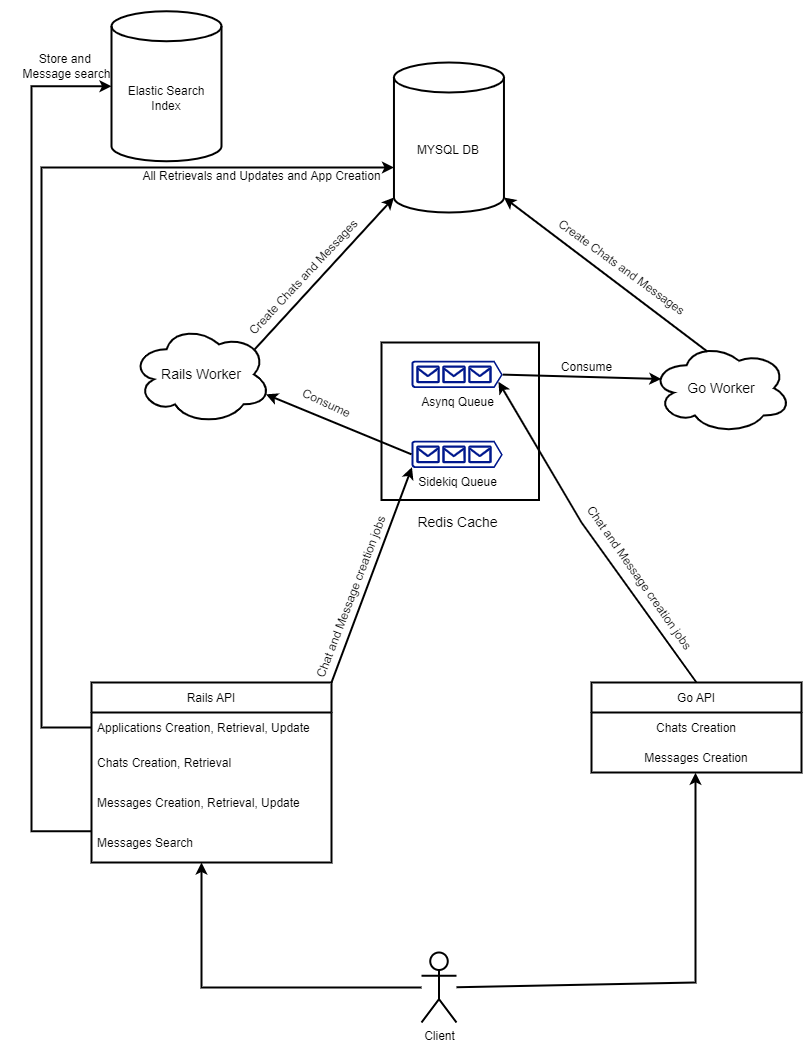

The diagram above was exported from draw.io. Its source (the exported page's mxGraphModel, read from the mxfile embedded in the PNG):
<mxGraphModel dx="2060" dy="646" grid="1" gridSize="10" guides="1" tooltips="1" connect="1" arrows="1" fold="1" page="1" pageScale="1" pageWidth="850" pageHeight="1100" math="0" shadow="0">
  <root>
    <mxCell id="0" />
    <mxCell id="1" parent="0" />
    <mxCell id="GWm6Ctwf0iMFBNTc7dWL-1" value="Client" style="shape=umlActor;verticalLabelPosition=bottom;verticalAlign=top;html=1;outlineConnect=0;align=center;fontFamily=Helvetica;strokeWidth=2;" parent="1" vertex="1">
      <mxGeometry x="410" y="970" width="35" height="70" as="geometry" />
    </mxCell>
    <mxCell id="GWm6Ctwf0iMFBNTc7dWL-20" value="Go API" style="swimlane;fontStyle=0;childLayout=stackLayout;horizontal=1;startSize=30;horizontalStack=0;resizeParent=1;resizeParentMax=0;resizeLast=0;collapsible=1;marginBottom=0;fontFamily=Helvetica;strokeWidth=2;" parent="1" vertex="1">
      <mxGeometry x="580" y="700" width="210" height="90" as="geometry" />
    </mxCell>
    <mxCell id="GWm6Ctwf0iMFBNTc7dWL-22" value="Chats Creation" style="text;strokeColor=none;fillColor=none;align=center;verticalAlign=middle;spacingLeft=4;spacingRight=4;overflow=hidden;points=[[0,0.5],[1,0.5]];portConstraint=eastwest;rotatable=0;fontFamily=Helvetica;strokeWidth=2;" parent="GWm6Ctwf0iMFBNTc7dWL-20" vertex="1">
      <mxGeometry y="30" width="210" height="30" as="geometry" />
    </mxCell>
    <mxCell id="GWm6Ctwf0iMFBNTc7dWL-34" value="Messages Creation" style="text;strokeColor=none;fillColor=none;align=center;verticalAlign=middle;spacingLeft=4;spacingRight=4;overflow=hidden;points=[[0,0.5],[1,0.5]];portConstraint=eastwest;rotatable=0;fontFamily=Helvetica;strokeWidth=2;" parent="GWm6Ctwf0iMFBNTc7dWL-20" vertex="1">
      <mxGeometry y="60" width="210" height="30" as="geometry" />
    </mxCell>
    <mxCell id="GWm6Ctwf0iMFBNTc7dWL-24" value="Rails API" style="swimlane;fontStyle=0;childLayout=stackLayout;horizontal=1;startSize=30;horizontalStack=0;resizeParent=1;resizeParentMax=0;resizeLast=0;collapsible=1;marginBottom=0;fontFamily=Helvetica;strokeWidth=2;" parent="1" vertex="1">
      <mxGeometry x="80" y="700" width="240" height="180" as="geometry" />
    </mxCell>
    <mxCell id="GWm6Ctwf0iMFBNTc7dWL-25" value="Applications Creation, Retrieval, Update" style="text;strokeColor=none;fillColor=none;align=left;verticalAlign=middle;spacingLeft=4;spacingRight=4;overflow=hidden;points=[[0,0.5],[1,0.5]];portConstraint=eastwest;rotatable=0;fontFamily=Helvetica;strokeWidth=2;" parent="GWm6Ctwf0iMFBNTc7dWL-24" vertex="1">
      <mxGeometry y="30" width="240" height="30" as="geometry" />
    </mxCell>
    <mxCell id="GWm6Ctwf0iMFBNTc7dWL-28" value="Chats Creation, Retrieval" style="text;strokeColor=none;fillColor=none;align=left;verticalAlign=middle;spacingLeft=4;spacingRight=4;overflow=hidden;points=[[0,0.5],[1,0.5]];portConstraint=eastwest;rotatable=0;fontFamily=Helvetica;strokeWidth=2;" parent="GWm6Ctwf0iMFBNTc7dWL-24" vertex="1">
      <mxGeometry y="60" width="240" height="40" as="geometry" />
    </mxCell>
    <mxCell id="GWm6Ctwf0iMFBNTc7dWL-33" value="Messages Creation, Retrieval, Update" style="text;strokeColor=none;fillColor=none;align=left;verticalAlign=middle;spacingLeft=4;spacingRight=4;overflow=hidden;points=[[0,0.5],[1,0.5]];portConstraint=eastwest;rotatable=0;fontFamily=Helvetica;strokeWidth=2;" parent="GWm6Ctwf0iMFBNTc7dWL-24" vertex="1">
      <mxGeometry y="100" width="240" height="40" as="geometry" />
    </mxCell>
    <mxCell id="GWm6Ctwf0iMFBNTc7dWL-41" value="Messages Search" style="text;strokeColor=none;fillColor=none;align=left;verticalAlign=middle;spacingLeft=4;spacingRight=4;overflow=hidden;points=[[0,0.5],[1,0.5]];portConstraint=eastwest;rotatable=0;fontFamily=Helvetica;strokeWidth=2;" parent="GWm6Ctwf0iMFBNTc7dWL-24" vertex="1">
      <mxGeometry y="140" width="240" height="40" as="geometry" />
    </mxCell>
    <mxCell id="GWm6Ctwf0iMFBNTc7dWL-31" value="" style="endArrow=classic;html=1;rounded=0;fontFamily=Helvetica;entryX=0.495;entryY=1.008;entryDx=0;entryDy=0;entryPerimeter=0;strokeWidth=2;" parent="1" source="GWm6Ctwf0iMFBNTc7dWL-1" target="GWm6Ctwf0iMFBNTc7dWL-34" edge="1">
      <mxGeometry width="50" height="50" relative="1" as="geometry">
        <mxPoint x="400" y="790" as="sourcePoint" />
        <mxPoint x="670" y="830" as="targetPoint" />
        <Array as="points">
          <mxPoint x="684" y="1000" />
        </Array>
      </mxGeometry>
    </mxCell>
    <mxCell id="GWm6Ctwf0iMFBNTc7dWL-32" value="" style="endArrow=classic;html=1;rounded=0;fontFamily=Helvetica;strokeWidth=2;" parent="1" source="GWm6Ctwf0iMFBNTc7dWL-1" edge="1">
      <mxGeometry width="50" height="50" relative="1" as="geometry">
        <mxPoint x="400" y="790" as="sourcePoint" />
        <mxPoint x="190" y="880" as="targetPoint" />
        <Array as="points">
          <mxPoint x="190" y="1005" />
        </Array>
      </mxGeometry>
    </mxCell>
    <mxCell id="GWm6Ctwf0iMFBNTc7dWL-35" value="" style="whiteSpace=wrap;html=1;aspect=fixed;fontFamily=Helvetica;strokeWidth=2;" parent="1" vertex="1">
      <mxGeometry x="370" y="360" width="157.5" height="157.5" as="geometry" />
    </mxCell>
    <mxCell id="GWm6Ctwf0iMFBNTc7dWL-38" value="MYSQL DB" style="shape=cylinder3;whiteSpace=wrap;html=1;boundedLbl=1;backgroundOutline=1;size=15;fontFamily=Helvetica;strokeWidth=2;" parent="1" vertex="1">
      <mxGeometry x="382.46" y="80" width="110" height="150" as="geometry" />
    </mxCell>
    <mxCell id="GWm6Ctwf0iMFBNTc7dWL-40" value="Elastic Search&lt;br&gt;Index" style="shape=cylinder3;whiteSpace=wrap;html=1;boundedLbl=1;backgroundOutline=1;size=15;fontFamily=Helvetica;strokeWidth=2;" parent="1" vertex="1">
      <mxGeometry x="100" y="28.75" width="110" height="150" as="geometry" />
    </mxCell>
    <mxCell id="GWm6Ctwf0iMFBNTc7dWL-42" value="Asynq Queue" style="sketch=0;aspect=fixed;pointerEvents=1;shadow=0;dashed=0;html=1;strokeColor=none;labelPosition=center;verticalLabelPosition=bottom;verticalAlign=top;align=center;fillColor=#00188D;shape=mxgraph.azure.queue_generic;fontFamily=Helvetica;strokeWidth=2;" parent="1" vertex="1">
      <mxGeometry x="400" y="378.15" width="91.25" height="27.38" as="geometry" />
    </mxCell>
    <mxCell id="GWm6Ctwf0iMFBNTc7dWL-43" value="Sidekiq Queue" style="sketch=0;aspect=fixed;pointerEvents=1;shadow=0;dashed=0;html=1;strokeColor=none;labelPosition=center;verticalLabelPosition=bottom;verticalAlign=top;align=center;fillColor=#00188D;shape=mxgraph.azure.queue_generic;fontFamily=Helvetica;strokeWidth=2;" parent="1" vertex="1">
      <mxGeometry x="400" y="458.15" width="91.25" height="27.37" as="geometry" />
    </mxCell>
    <mxCell id="GWm6Ctwf0iMFBNTc7dWL-46" value="Redis Cache" style="text;html=1;align=center;verticalAlign=middle;resizable=0;points=[];autosize=1;strokeColor=none;fillColor=none;fontFamily=Helvetica;fontSize=14;strokeWidth=2;" parent="1" vertex="1">
      <mxGeometry x="396.25" y="525" width="100" height="30" as="geometry" />
    </mxCell>
    <mxCell id="GWm6Ctwf0iMFBNTc7dWL-47" value="Go Worker" style="ellipse;shape=cloud;whiteSpace=wrap;html=1;fontFamily=Helvetica;fontSize=14;strokeWidth=2;" parent="1" vertex="1">
      <mxGeometry x="640" y="360" width="140" height="91.25" as="geometry" />
    </mxCell>
    <mxCell id="GWm6Ctwf0iMFBNTc7dWL-48" value="Rails Worker" style="ellipse;shape=cloud;whiteSpace=wrap;html=1;fontFamily=Helvetica;fontSize=14;strokeWidth=2;" parent="1" vertex="1">
      <mxGeometry x="120" y="341.84" width="140" height="100" as="geometry" />
    </mxCell>
    <mxCell id="GWm6Ctwf0iMFBNTc7dWL-51" value="" style="endArrow=classic;html=1;rounded=0;fontFamily=Helvetica;fontSize=14;exitX=0;exitY=0.5;exitDx=0;exitDy=0;entryX=0;entryY=0.5;entryDx=0;entryDy=0;entryPerimeter=0;strokeWidth=2;" parent="1" target="GWm6Ctwf0iMFBNTc7dWL-40" edge="1">
      <mxGeometry width="50" height="50" relative="1" as="geometry">
        <mxPoint x="80" y="848.75" as="sourcePoint" />
        <mxPoint x="120" y="568.75" as="targetPoint" />
        <Array as="points">
          <mxPoint x="20" y="848.75" />
          <mxPoint x="20" y="103.75" />
        </Array>
      </mxGeometry>
    </mxCell>
    <mxCell id="GWm6Ctwf0iMFBNTc7dWL-52" value="" style="endArrow=classic;html=1;rounded=0;fontFamily=Helvetica;fontSize=14;exitX=0.4;exitY=0.1;exitDx=0;exitDy=0;exitPerimeter=0;entryX=1;entryY=1;entryDx=0;entryDy=-15;entryPerimeter=0;strokeWidth=2;" parent="1" source="GWm6Ctwf0iMFBNTc7dWL-47" target="GWm6Ctwf0iMFBNTc7dWL-38" edge="1">
      <mxGeometry width="50" height="50" relative="1" as="geometry">
        <mxPoint x="705" y="360" as="sourcePoint" />
        <mxPoint x="755" y="310" as="targetPoint" />
        <Array as="points" />
      </mxGeometry>
    </mxCell>
    <mxCell id="GWm6Ctwf0iMFBNTc7dWL-53" value="" style="endArrow=classic;html=1;rounded=0;fontFamily=Helvetica;fontSize=14;exitX=0.5;exitY=0;exitDx=0;exitDy=0;entryX=0.953;entryY=0.771;entryDx=0;entryDy=0;entryPerimeter=0;strokeWidth=2;" parent="1" source="GWm6Ctwf0iMFBNTc7dWL-20" target="GWm6Ctwf0iMFBNTc7dWL-42" edge="1">
      <mxGeometry width="50" height="50" relative="1" as="geometry">
        <mxPoint x="400" y="530" as="sourcePoint" />
        <mxPoint x="450" y="480" as="targetPoint" />
        <Array as="points">
          <mxPoint x="570" y="540" />
        </Array>
      </mxGeometry>
    </mxCell>
    <mxCell id="GWm6Ctwf0iMFBNTc7dWL-54" value="" style="endArrow=classic;html=1;rounded=0;fontFamily=Helvetica;fontSize=14;entryX=0.07;entryY=0.4;entryDx=0;entryDy=0;entryPerimeter=0;exitX=1;exitY=0.51;exitDx=0;exitDy=0;exitPerimeter=0;strokeWidth=2;" parent="1" source="GWm6Ctwf0iMFBNTc7dWL-42" target="GWm6Ctwf0iMFBNTc7dWL-47" edge="1">
      <mxGeometry width="50" height="50" relative="1" as="geometry">
        <mxPoint x="400" y="410" as="sourcePoint" />
        <mxPoint x="450" y="360" as="targetPoint" />
      </mxGeometry>
    </mxCell>
    <mxCell id="GWm6Ctwf0iMFBNTc7dWL-55" value="Chat and Message creation jobs" style="text;html=1;align=center;verticalAlign=middle;resizable=0;points=[];autosize=1;strokeColor=none;fillColor=none;fontSize=12;fontFamily=Helvetica;rotation=55;strokeWidth=2;" parent="1" vertex="1">
      <mxGeometry x="527.5" y="580" width="200" height="30" as="geometry" />
    </mxCell>
    <mxCell id="GWm6Ctwf0iMFBNTc7dWL-57" value="Store and &lt;br&gt;Message search" style="text;html=1;align=center;verticalAlign=middle;resizable=0;points=[];autosize=1;strokeColor=none;fillColor=none;fontSize=12;fontFamily=Helvetica;strokeWidth=2;" parent="1" vertex="1">
      <mxGeometry y="63.75" width="110" height="40" as="geometry" />
    </mxCell>
    <mxCell id="GWm6Ctwf0iMFBNTc7dWL-58" value="" style="endArrow=classic;html=1;rounded=0;fontFamily=Helvetica;fontSize=12;exitX=1;exitY=0;exitDx=0;exitDy=0;entryX=0.005;entryY=0.97;entryDx=0;entryDy=0;entryPerimeter=0;strokeWidth=2;" parent="1" source="GWm6Ctwf0iMFBNTc7dWL-24" target="GWm6Ctwf0iMFBNTc7dWL-43" edge="1">
      <mxGeometry width="50" height="50" relative="1" as="geometry">
        <mxPoint x="400" y="660" as="sourcePoint" />
        <mxPoint x="450" y="610" as="targetPoint" />
      </mxGeometry>
    </mxCell>
    <mxCell id="GWm6Ctwf0iMFBNTc7dWL-59" value="" style="endArrow=classic;html=1;rounded=0;fontFamily=Helvetica;fontSize=12;entryX=0.96;entryY=0.7;entryDx=0;entryDy=0;entryPerimeter=0;exitX=0;exitY=0.5;exitDx=0;exitDy=0;exitPerimeter=0;strokeWidth=2;" parent="1" source="GWm6Ctwf0iMFBNTc7dWL-43" target="GWm6Ctwf0iMFBNTc7dWL-48" edge="1">
      <mxGeometry width="50" height="50" relative="1" as="geometry">
        <mxPoint x="400" y="660" as="sourcePoint" />
        <mxPoint x="450" y="610" as="targetPoint" />
      </mxGeometry>
    </mxCell>
    <mxCell id="GWm6Ctwf0iMFBNTc7dWL-60" value="Chat and Message creation jobs" style="text;html=1;align=center;verticalAlign=middle;resizable=0;points=[];autosize=1;strokeColor=none;fillColor=none;fontSize=12;fontFamily=Helvetica;rotation=-69;strokeWidth=2;" parent="1" vertex="1">
      <mxGeometry x="240" y="600" width="200" height="30" as="geometry" />
    </mxCell>
    <mxCell id="GWm6Ctwf0iMFBNTc7dWL-62" value="" style="endArrow=classic;html=1;rounded=0;fontFamily=Helvetica;fontSize=12;exitX=0;exitY=0.5;exitDx=0;exitDy=0;entryX=0;entryY=0;entryDx=0;entryDy=105;entryPerimeter=0;strokeWidth=2;" parent="1" source="GWm6Ctwf0iMFBNTc7dWL-25" target="GWm6Ctwf0iMFBNTc7dWL-38" edge="1">
      <mxGeometry width="50" height="50" relative="1" as="geometry">
        <mxPoint x="400" y="530" as="sourcePoint" />
        <mxPoint x="390" y="190" as="targetPoint" />
        <Array as="points">
          <mxPoint x="30" y="745" />
          <mxPoint x="30" y="185" />
        </Array>
      </mxGeometry>
    </mxCell>
    <mxCell id="GWm6Ctwf0iMFBNTc7dWL-63" value="" style="endArrow=classic;html=1;rounded=0;fontFamily=Helvetica;fontSize=12;exitX=0.88;exitY=0.25;exitDx=0;exitDy=0;exitPerimeter=0;entryX=0;entryY=1;entryDx=0;entryDy=-15;entryPerimeter=0;strokeWidth=2;" parent="1" source="GWm6Ctwf0iMFBNTc7dWL-48" target="GWm6Ctwf0iMFBNTc7dWL-38" edge="1">
      <mxGeometry width="50" height="50" relative="1" as="geometry">
        <mxPoint x="400" y="410" as="sourcePoint" />
        <mxPoint x="450" y="360" as="targetPoint" />
      </mxGeometry>
    </mxCell>
    <mxCell id="GWm6Ctwf0iMFBNTc7dWL-65" value="All Retrievals and Updates and App Creation" style="text;html=1;align=center;verticalAlign=middle;resizable=0;points=[];autosize=1;strokeColor=none;fillColor=none;fontSize=12;fontFamily=Helvetica;strokeWidth=2;" parent="1" vertex="1">
      <mxGeometry x="120" y="178.75" width="260" height="30" as="geometry" />
    </mxCell>
    <mxCell id="GWm6Ctwf0iMFBNTc7dWL-66" value="Consume" style="text;html=1;align=center;verticalAlign=middle;resizable=0;points=[];autosize=1;strokeColor=none;fillColor=none;fontSize=12;fontFamily=Helvetica;strokeWidth=2;" parent="1" vertex="1">
      <mxGeometry x="540" y="370" width="70" height="30" as="geometry" />
    </mxCell>
    <mxCell id="GWm6Ctwf0iMFBNTc7dWL-67" value="Consume" style="text;html=1;align=center;verticalAlign=middle;resizable=0;points=[];autosize=1;strokeColor=none;fillColor=none;fontSize=12;fontFamily=Helvetica;rotation=25;strokeWidth=2;" parent="1" vertex="1">
      <mxGeometry x="280" y="405.53" width="70" height="30" as="geometry" />
    </mxCell>
    <mxCell id="GWm6Ctwf0iMFBNTc7dWL-68" value="Create Chats and Messages" style="text;html=1;align=center;verticalAlign=middle;resizable=0;points=[];autosize=1;strokeColor=none;fillColor=none;fontSize=12;fontFamily=Helvetica;rotation=36;strokeWidth=2;" parent="1" vertex="1">
      <mxGeometry x="520" y="270" width="180" height="30" as="geometry" />
    </mxCell>
    <mxCell id="GWm6Ctwf0iMFBNTc7dWL-69" value="Create Chats and Messages" style="text;html=1;align=center;verticalAlign=middle;resizable=0;points=[];autosize=1;strokeColor=none;fillColor=none;fontSize=12;fontFamily=Helvetica;rotation=-47;strokeWidth=2;" parent="1" vertex="1">
      <mxGeometry x="202.46" y="280" width="180" height="30" as="geometry" />
    </mxCell>
  </root>
</mxGraphModel>